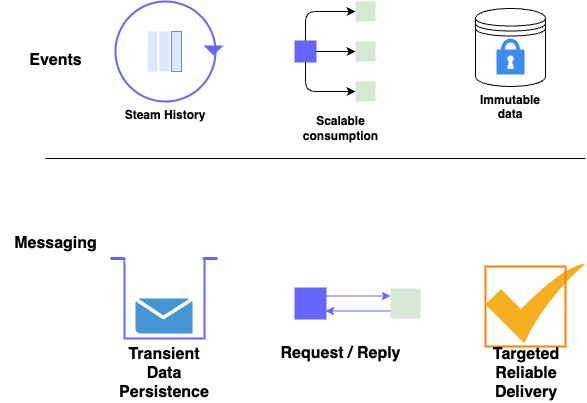

The diagram above was exported from draw.io. Its source (the exported page's mxGraphModel, read from the mxfile embedded in the PNG):
<mxGraphModel dx="1397" dy="385" grid="1" gridSize="10" guides="1" tooltips="1" connect="1" arrows="1" fold="1" page="1" pageScale="1" pageWidth="850" pageHeight="1100" math="0" shadow="0">
  <root>
    <mxCell id="0" />
    <mxCell id="1" parent="0" />
    <mxCell id="2" value="Steam History" style="ellipse;whiteSpace=wrap;html=1;aspect=fixed;labelPosition=center;verticalLabelPosition=bottom;align=center;verticalAlign=top;fontStyle=1;strokeColor=#6666FF;strokeWidth=2;" vertex="1" parent="1">
      <mxGeometry x="40" y="143" width="100" height="100" as="geometry" />
    </mxCell>
    <mxCell id="3" value="" style="rounded=0;whiteSpace=wrap;html=1;fillColor=#dae8fc;strokeColor=none;" vertex="1" parent="1">
      <mxGeometry x="72" y="173" width="10" height="40" as="geometry" />
    </mxCell>
    <mxCell id="4" value="" style="rounded=0;whiteSpace=wrap;html=1;fillColor=#dae8fc;strokeColor=none;" vertex="1" parent="1">
      <mxGeometry x="84" y="173" width="10" height="40" as="geometry" />
    </mxCell>
    <mxCell id="5" value="" style="rounded=0;whiteSpace=wrap;html=1;fillColor=#dae8fc;strokeColor=#6c8ebf;" vertex="1" parent="1">
      <mxGeometry x="96" y="173" width="10" height="40" as="geometry" />
    </mxCell>
    <mxCell id="6" value="Immutable data" style="shape=datastore;whiteSpace=wrap;html=1;labelPosition=center;verticalLabelPosition=bottom;align=center;verticalAlign=top;fontStyle=1" vertex="1" parent="1">
      <mxGeometry x="400" y="150" width="70" height="77.95" as="geometry" />
    </mxCell>
    <mxCell id="8" value="" style="sketch=0;html=1;aspect=fixed;strokeColor=none;shadow=0;align=center;verticalAlign=top;fillColor=#3B8DF1;shape=mxgraph.gcp2.lock" vertex="1" parent="1">
      <mxGeometry x="421" y="180" width="28" height="35.9" as="geometry" />
    </mxCell>
    <mxCell id="9" value="" style="triangle;whiteSpace=wrap;html=1;direction=south;fillColor=#6666FF;strokeColor=none;" vertex="1" parent="1">
      <mxGeometry x="128" y="187" width="20" height="10" as="geometry" />
    </mxCell>
    <mxCell id="15" style="edgeStyle=orthogonalEdgeStyle;html=1;entryX=0;entryY=0.5;entryDx=0;entryDy=0;exitX=0.5;exitY=0;exitDx=0;exitDy=0;" edge="1" parent="1" source="11" target="12">
      <mxGeometry relative="1" as="geometry" />
    </mxCell>
    <mxCell id="16" style="edgeStyle=orthogonalEdgeStyle;html=1;entryX=0;entryY=0.5;entryDx=0;entryDy=0;" edge="1" parent="1" source="11" target="13">
      <mxGeometry relative="1" as="geometry" />
    </mxCell>
    <mxCell id="17" style="edgeStyle=orthogonalEdgeStyle;html=1;entryX=0;entryY=0.5;entryDx=0;entryDy=0;" edge="1" parent="1" source="11" target="14">
      <mxGeometry relative="1" as="geometry">
        <Array as="points">
          <mxPoint x="230" y="233" />
        </Array>
      </mxGeometry>
    </mxCell>
    <mxCell id="11" value="" style="whiteSpace=wrap;html=1;aspect=fixed;strokeColor=#6666FF;strokeWidth=2;fillColor=#6666FF;" vertex="1" parent="1">
      <mxGeometry x="220" y="183" width="20" height="20" as="geometry" />
    </mxCell>
    <mxCell id="12" value="" style="whiteSpace=wrap;html=1;aspect=fixed;strokeColor=none;strokeWidth=2;fillColor=#d5e8d4;" vertex="1" parent="1">
      <mxGeometry x="280" y="143" width="20" height="20" as="geometry" />
    </mxCell>
    <mxCell id="13" value="" style="whiteSpace=wrap;html=1;aspect=fixed;strokeColor=none;strokeWidth=2;fillColor=#d5e8d4;" vertex="1" parent="1">
      <mxGeometry x="280" y="183" width="20" height="20" as="geometry" />
    </mxCell>
    <mxCell id="14" value="" style="whiteSpace=wrap;html=1;aspect=fixed;strokeColor=none;strokeWidth=2;fillColor=#d5e8d4;" vertex="1" parent="1">
      <mxGeometry x="280" y="223" width="20" height="20" as="geometry" />
    </mxCell>
    <mxCell id="18" value="Scalable &lt;br&gt;consumption" style="text;html=1;align=center;verticalAlign=middle;resizable=0;points=[];autosize=1;strokeColor=none;fillColor=none;fontStyle=1" vertex="1" parent="1">
      <mxGeometry x="215" y="250" width="100" height="40" as="geometry" />
    </mxCell>
    <mxCell id="19" value="" style="endArrow=none;html=1;" edge="1" parent="1">
      <mxGeometry width="50" height="50" relative="1" as="geometry">
        <mxPoint x="-30" y="300" as="sourcePoint" />
        <mxPoint x="510" y="300" as="targetPoint" />
      </mxGeometry>
    </mxCell>
    <mxCell id="20" value="Events" style="text;html=1;align=center;verticalAlign=middle;resizable=0;points=[];autosize=1;strokeColor=none;fillColor=none;fontStyle=1;fontSize=16;" vertex="1" parent="1">
      <mxGeometry x="-60" y="187" width="80" height="30" as="geometry" />
    </mxCell>
    <mxCell id="21" value="Messaging" style="text;html=1;align=center;verticalAlign=middle;resizable=0;points=[];autosize=1;strokeColor=none;fillColor=none;fontStyle=1;fontSize=16;" vertex="1" parent="1">
      <mxGeometry x="-75" y="370" width="110" height="30" as="geometry" />
    </mxCell>
    <mxCell id="22" value="Transient Data Persistence" style="whiteSpace=wrap;html=1;aspect=fixed;strokeColor=#6666FF;strokeWidth=2;fontSize=16;fillColor=none;labelPosition=center;verticalLabelPosition=bottom;align=center;verticalAlign=top;fontStyle=1" vertex="1" parent="1">
      <mxGeometry x="49" y="400" width="80" height="80" as="geometry" />
    </mxCell>
    <mxCell id="23" value="" style="endArrow=none;html=1;fontSize=16;entryX=0;entryY=0;entryDx=0;entryDy=0;strokeWidth=3;strokeColor=#6666FF;" edge="1" parent="1" target="22">
      <mxGeometry width="50" height="50" relative="1" as="geometry">
        <mxPoint x="35" y="400" as="sourcePoint" />
        <mxPoint x="85" y="350" as="targetPoint" />
      </mxGeometry>
    </mxCell>
    <mxCell id="24" value="" style="endArrow=none;html=1;fontSize=16;entryX=0;entryY=0;entryDx=0;entryDy=0;strokeWidth=3;strokeColor=#6666FF;" edge="1" parent="1">
      <mxGeometry width="50" height="50" relative="1" as="geometry">
        <mxPoint x="128" y="400" as="sourcePoint" />
        <mxPoint x="142" y="400" as="targetPoint" />
      </mxGeometry>
    </mxCell>
    <mxCell id="25" value="" style="rounded=0;whiteSpace=wrap;html=1;strokeWidth=2;fontSize=16;strokeColor=none;" vertex="1" parent="1">
      <mxGeometry x="50" y="390" width="77" height="15" as="geometry" />
    </mxCell>
    <mxCell id="27" value="" style="shadow=0;dashed=0;html=1;strokeColor=none;fillColor=#4495D1;labelPosition=center;verticalLabelPosition=bottom;verticalAlign=top;align=center;outlineConnect=0;shape=mxgraph.veeam.2d.letter;strokeWidth=2;fontSize=16;" vertex="1" parent="1">
      <mxGeometry x="60" y="440" width="57" height="35" as="geometry" />
    </mxCell>
    <mxCell id="31" style="edgeStyle=orthogonalEdgeStyle;html=1;entryX=0;entryY=0.25;entryDx=0;entryDy=0;strokeColor=#6666FF;strokeWidth=1;fontSize=16;exitX=1;exitY=0.25;exitDx=0;exitDy=0;" edge="1" parent="1" source="28" target="29">
      <mxGeometry relative="1" as="geometry" />
    </mxCell>
    <mxCell id="28" value="" style="whiteSpace=wrap;html=1;aspect=fixed;strokeColor=#6666FF;strokeWidth=2;fillColor=#6666FF;" vertex="1" parent="1">
      <mxGeometry x="220" y="430" width="30" height="30" as="geometry" />
    </mxCell>
    <mxCell id="32" style="edgeStyle=orthogonalEdgeStyle;html=1;entryX=1;entryY=0.75;entryDx=0;entryDy=0;strokeColor=#6666FF;strokeWidth=1;fontSize=16;exitX=0;exitY=0.75;exitDx=0;exitDy=0;" edge="1" parent="1" source="29" target="28">
      <mxGeometry relative="1" as="geometry" />
    </mxCell>
    <mxCell id="29" value="" style="whiteSpace=wrap;html=1;aspect=fixed;strokeColor=none;strokeWidth=2;fillColor=#d5e8d4;" vertex="1" parent="1">
      <mxGeometry x="315" y="430" width="30" height="30" as="geometry" />
    </mxCell>
    <mxCell id="30" value="Request / Reply" style="text;html=1;align=center;verticalAlign=middle;resizable=0;points=[];autosize=1;strokeColor=none;fillColor=none;fontSize=16;fontStyle=1" vertex="1" parent="1">
      <mxGeometry x="195" y="480" width="140" height="30" as="geometry" />
    </mxCell>
    <mxCell id="33" value="" style="sketch=0;html=1;aspect=fixed;strokeColor=none;shadow=0;align=center;verticalAlign=top;fillColor=#F4AF20;shape=mxgraph.gcp2.check;strokeWidth=2;fontSize=16;" vertex="1" parent="1">
      <mxGeometry x="410" y="405" width="100" height="80" as="geometry" />
    </mxCell>
    <mxCell id="34" value="" style="whiteSpace=wrap;html=1;aspect=fixed;strokeColor=#FF8000;strokeWidth=2;fontSize=16;fillColor=none;" vertex="1" parent="1">
      <mxGeometry x="410" y="408" width="80" height="80" as="geometry" />
    </mxCell>
    <mxCell id="35" value="Targeted&lt;br&gt;Reliable Delivery" style="text;strokeColor=none;align=center;fillColor=none;html=1;verticalAlign=middle;whiteSpace=wrap;rounded=0;strokeWidth=2;fontSize=16;fontStyle=1" vertex="1" parent="1">
      <mxGeometry x="421" y="500" width="60" height="30" as="geometry" />
    </mxCell>
  </root>
</mxGraphModel>